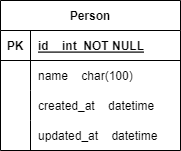

The diagram above was exported from draw.io. Its source (the exported page's mxGraphModel, read from the mxfile embedded in the PNG):
<mxGraphModel dx="1034" dy="456" grid="1" gridSize="10" guides="1" tooltips="1" connect="1" arrows="1" fold="1" page="1" pageScale="1" pageWidth="850" pageHeight="1100" math="0" shadow="0" extFonts="Permanent Marker^https://fonts.googleapis.com/css?family=Permanent+Marker">
  <root>
    <mxCell id="0" />
    <mxCell id="1" parent="0" />
    <mxCell id="AnQeaoIbP4-Yx_Wqoa1B-8" value="Person" style="shape=table;startSize=30;container=1;collapsible=1;childLayout=tableLayout;fixedRows=1;rowLines=0;fontStyle=1;align=center;resizeLast=1;" vertex="1" parent="1">
      <mxGeometry x="160" y="110" width="180" height="150" as="geometry" />
    </mxCell>
    <mxCell id="AnQeaoIbP4-Yx_Wqoa1B-9" value="" style="shape=tableRow;horizontal=0;startSize=0;swimlaneHead=0;swimlaneBody=0;fillColor=none;collapsible=0;dropTarget=0;points=[[0,0.5],[1,0.5]];portConstraint=eastwest;top=0;left=0;right=0;bottom=1;" vertex="1" parent="AnQeaoIbP4-Yx_Wqoa1B-8">
      <mxGeometry y="30" width="180" height="30" as="geometry" />
    </mxCell>
    <mxCell id="AnQeaoIbP4-Yx_Wqoa1B-10" value="PK" style="shape=partialRectangle;connectable=0;fillColor=none;top=0;left=0;bottom=0;right=0;fontStyle=1;overflow=hidden;" vertex="1" parent="AnQeaoIbP4-Yx_Wqoa1B-9">
      <mxGeometry width="30" height="30" as="geometry">
        <mxRectangle width="30" height="30" as="alternateBounds" />
      </mxGeometry>
    </mxCell>
    <mxCell id="AnQeaoIbP4-Yx_Wqoa1B-11" value="id    int  NOT NULL" style="shape=partialRectangle;connectable=0;fillColor=none;top=0;left=0;bottom=0;right=0;align=left;spacingLeft=6;fontStyle=5;overflow=hidden;" vertex="1" parent="AnQeaoIbP4-Yx_Wqoa1B-9">
      <mxGeometry x="30" width="150" height="30" as="geometry">
        <mxRectangle width="150" height="30" as="alternateBounds" />
      </mxGeometry>
    </mxCell>
    <mxCell id="AnQeaoIbP4-Yx_Wqoa1B-12" value="" style="shape=tableRow;horizontal=0;startSize=0;swimlaneHead=0;swimlaneBody=0;fillColor=none;collapsible=0;dropTarget=0;points=[[0,0.5],[1,0.5]];portConstraint=eastwest;top=0;left=0;right=0;bottom=0;" vertex="1" parent="AnQeaoIbP4-Yx_Wqoa1B-8">
      <mxGeometry y="60" width="180" height="30" as="geometry" />
    </mxCell>
    <mxCell id="AnQeaoIbP4-Yx_Wqoa1B-13" value="" style="shape=partialRectangle;connectable=0;fillColor=none;top=0;left=0;bottom=0;right=0;editable=1;overflow=hidden;" vertex="1" parent="AnQeaoIbP4-Yx_Wqoa1B-12">
      <mxGeometry width="30" height="30" as="geometry">
        <mxRectangle width="30" height="30" as="alternateBounds" />
      </mxGeometry>
    </mxCell>
    <mxCell id="AnQeaoIbP4-Yx_Wqoa1B-14" value="name    char(100) " style="shape=partialRectangle;connectable=0;fillColor=none;top=0;left=0;bottom=0;right=0;align=left;spacingLeft=6;overflow=hidden;" vertex="1" parent="AnQeaoIbP4-Yx_Wqoa1B-12">
      <mxGeometry x="30" width="150" height="30" as="geometry">
        <mxRectangle width="150" height="30" as="alternateBounds" />
      </mxGeometry>
    </mxCell>
    <mxCell id="AnQeaoIbP4-Yx_Wqoa1B-15" value="" style="shape=tableRow;horizontal=0;startSize=0;swimlaneHead=0;swimlaneBody=0;fillColor=none;collapsible=0;dropTarget=0;points=[[0,0.5],[1,0.5]];portConstraint=eastwest;top=0;left=0;right=0;bottom=0;" vertex="1" parent="AnQeaoIbP4-Yx_Wqoa1B-8">
      <mxGeometry y="90" width="180" height="30" as="geometry" />
    </mxCell>
    <mxCell id="AnQeaoIbP4-Yx_Wqoa1B-16" value="" style="shape=partialRectangle;connectable=0;fillColor=none;top=0;left=0;bottom=0;right=0;editable=1;overflow=hidden;" vertex="1" parent="AnQeaoIbP4-Yx_Wqoa1B-15">
      <mxGeometry width="30" height="30" as="geometry">
        <mxRectangle width="30" height="30" as="alternateBounds" />
      </mxGeometry>
    </mxCell>
    <mxCell id="AnQeaoIbP4-Yx_Wqoa1B-17" value="created_at    datetime" style="shape=partialRectangle;connectable=0;fillColor=none;top=0;left=0;bottom=0;right=0;align=left;spacingLeft=6;overflow=hidden;" vertex="1" parent="AnQeaoIbP4-Yx_Wqoa1B-15">
      <mxGeometry x="30" width="150" height="30" as="geometry">
        <mxRectangle width="150" height="30" as="alternateBounds" />
      </mxGeometry>
    </mxCell>
    <mxCell id="AnQeaoIbP4-Yx_Wqoa1B-18" value="" style="shape=tableRow;horizontal=0;startSize=0;swimlaneHead=0;swimlaneBody=0;fillColor=none;collapsible=0;dropTarget=0;points=[[0,0.5],[1,0.5]];portConstraint=eastwest;top=0;left=0;right=0;bottom=0;" vertex="1" parent="AnQeaoIbP4-Yx_Wqoa1B-8">
      <mxGeometry y="120" width="180" height="30" as="geometry" />
    </mxCell>
    <mxCell id="AnQeaoIbP4-Yx_Wqoa1B-19" value="" style="shape=partialRectangle;connectable=0;fillColor=none;top=0;left=0;bottom=0;right=0;editable=1;overflow=hidden;" vertex="1" parent="AnQeaoIbP4-Yx_Wqoa1B-18">
      <mxGeometry width="30" height="30" as="geometry">
        <mxRectangle width="30" height="30" as="alternateBounds" />
      </mxGeometry>
    </mxCell>
    <mxCell id="AnQeaoIbP4-Yx_Wqoa1B-20" value="updated_at    datetime" style="shape=partialRectangle;connectable=0;fillColor=none;top=0;left=0;bottom=0;right=0;align=left;spacingLeft=6;overflow=hidden;" vertex="1" parent="AnQeaoIbP4-Yx_Wqoa1B-18">
      <mxGeometry x="30" width="150" height="30" as="geometry">
        <mxRectangle width="150" height="30" as="alternateBounds" />
      </mxGeometry>
    </mxCell>
  </root>
</mxGraphModel>